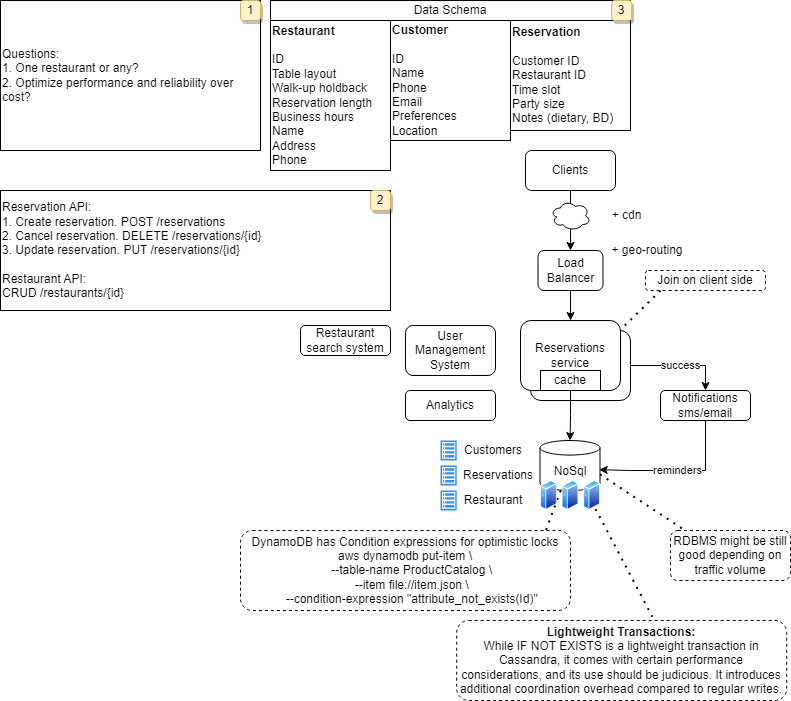

The diagram above was exported from draw.io. Its source (the exported page's mxGraphModel, read from the mxfile embedded in the PNG):
<mxGraphModel dx="988" dy="527" grid="1" gridSize="10" guides="1" tooltips="1" connect="1" arrows="1" fold="1" page="1" pageScale="1" pageWidth="827" pageHeight="1169" math="0" shadow="0">
  <root>
    <mxCell id="0" />
    <mxCell id="1" parent="0" />
    <mxCell id="7qGTJKBD6qKdbUM0u3QY-79" value="" style="endArrow=none;dashed=1;html=1;dashPattern=1 3;strokeWidth=2;rounded=0;entryX=0.925;entryY=0;entryDx=0;entryDy=0;entryPerimeter=0;" edge="1" parent="1" source="7qGTJKBD6qKdbUM0u3QY-14" target="7qGTJKBD6qKdbUM0u3QY-78">
      <mxGeometry width="50" height="50" relative="1" as="geometry">
        <mxPoint x="690" y="500" as="sourcePoint" />
        <mxPoint x="652" y="538" as="targetPoint" />
      </mxGeometry>
    </mxCell>
    <mxCell id="7qGTJKBD6qKdbUM0u3QY-61" value="success" style="edgeStyle=orthogonalEdgeStyle;rounded=0;orthogonalLoop=1;jettySize=auto;html=1;entryX=0.5;entryY=0;entryDx=0;entryDy=0;" edge="1" parent="1" source="7qGTJKBD6qKdbUM0u3QY-58" target="7qGTJKBD6qKdbUM0u3QY-55">
      <mxGeometry relative="1" as="geometry" />
    </mxCell>
    <mxCell id="7qGTJKBD6qKdbUM0u3QY-58" value="" style="rounded=1;whiteSpace=wrap;html=1;" vertex="1" parent="1">
      <mxGeometry x="530" y="330" width="100" height="70" as="geometry" />
    </mxCell>
    <mxCell id="7qGTJKBD6qKdbUM0u3QY-1" value="Questions:&lt;br&gt;1. One restaurant or any?&lt;br&gt;2. Optimize performance and reliability over cost?" style="rounded=0;whiteSpace=wrap;html=1;align=left;" vertex="1" parent="1">
      <mxGeometry width="260" height="150" as="geometry" />
    </mxCell>
    <mxCell id="7qGTJKBD6qKdbUM0u3QY-7" value="Reservation API:&lt;br&gt;1. Create reservation. POST /reservations&lt;br&gt;2. Cancel reservation. DELETE /reservations/{id}&lt;br&gt;3. Update reservation. PUT /reservations/{id}&lt;br&gt;&lt;br&gt;Restaurant API:&amp;nbsp;&lt;br&gt;CRUD /restaurants/{id}" style="rounded=0;whiteSpace=wrap;html=1;align=left;" vertex="1" parent="1">
      <mxGeometry y="190" width="390" height="120" as="geometry" />
    </mxCell>
    <mxCell id="7qGTJKBD6qKdbUM0u3QY-42" style="edgeStyle=orthogonalEdgeStyle;rounded=0;orthogonalLoop=1;jettySize=auto;html=1;" edge="1" parent="1" source="7qGTJKBD6qKdbUM0u3QY-11" target="7qGTJKBD6qKdbUM0u3QY-19">
      <mxGeometry relative="1" as="geometry" />
    </mxCell>
    <mxCell id="7qGTJKBD6qKdbUM0u3QY-11" value="Clients" style="rounded=1;whiteSpace=wrap;html=1;" vertex="1" parent="1">
      <mxGeometry x="525" y="150" width="90" height="40" as="geometry" />
    </mxCell>
    <mxCell id="7qGTJKBD6qKdbUM0u3QY-14" value="NoSql" style="shape=cylinder3;whiteSpace=wrap;html=1;boundedLbl=1;backgroundOutline=1;size=7.285714285714249;" vertex="1" parent="1">
      <mxGeometry x="539.5" y="440" width="60" height="50" as="geometry" />
    </mxCell>
    <mxCell id="7qGTJKBD6qKdbUM0u3QY-60" value="" style="edgeStyle=orthogonalEdgeStyle;rounded=0;orthogonalLoop=1;jettySize=auto;html=1;" edge="1" parent="1" source="7qGTJKBD6qKdbUM0u3QY-19" target="7qGTJKBD6qKdbUM0u3QY-57">
      <mxGeometry relative="1" as="geometry" />
    </mxCell>
    <mxCell id="7qGTJKBD6qKdbUM0u3QY-19" value="Load Balancer" style="whiteSpace=wrap;html=1;rounded=1;" vertex="1" parent="1">
      <mxGeometry x="537.5" y="250" width="65" height="40" as="geometry" />
    </mxCell>
    <mxCell id="7qGTJKBD6qKdbUM0u3QY-25" value="Analytics" style="rounded=1;whiteSpace=wrap;html=1;" vertex="1" parent="1">
      <mxGeometry x="405" y="390" width="90" height="30" as="geometry" />
    </mxCell>
    <mxCell id="7qGTJKBD6qKdbUM0u3QY-26" value="&lt;b&gt;Restaurant&lt;br&gt;&lt;/b&gt;&lt;br&gt;ID&lt;br&gt;Table layout&lt;br&gt;Walk-up holdback&lt;br&gt;Reservation length&lt;br&gt;Business hours&lt;br&gt;Name&lt;br&gt;Address&lt;br&gt;Phone" style="rounded=0;whiteSpace=wrap;html=1;align=left;" vertex="1" parent="1">
      <mxGeometry x="270" y="20" width="120" height="150" as="geometry" />
    </mxCell>
    <mxCell id="7qGTJKBD6qKdbUM0u3QY-28" value="" style="ellipse;shape=cloud;whiteSpace=wrap;html=1;" vertex="1" parent="1">
      <mxGeometry x="550" y="200" width="40" height="30" as="geometry" />
    </mxCell>
    <mxCell id="7qGTJKBD6qKdbUM0u3QY-32" value="1" style="text;html=1;strokeColor=#d6b656;fillColor=#fff2cc;align=center;verticalAlign=middle;whiteSpace=wrap;rounded=1;glass=0;shadow=1;" vertex="1" parent="1">
      <mxGeometry x="240" width="20" height="20" as="geometry" />
    </mxCell>
    <mxCell id="7qGTJKBD6qKdbUM0u3QY-39" value="&lt;b&gt;Customer&lt;br&gt;&lt;/b&gt;&lt;br&gt;ID&lt;br&gt;Name&lt;br&gt;Phone&lt;br&gt;Email&lt;br&gt;Preferences&lt;br&gt;Location" style="rounded=0;whiteSpace=wrap;html=1;align=left;" vertex="1" parent="1">
      <mxGeometry x="390" y="20" width="120" height="120" as="geometry" />
    </mxCell>
    <mxCell id="7qGTJKBD6qKdbUM0u3QY-40" value="&lt;b&gt;Reservation&lt;br&gt;&lt;/b&gt;&lt;br&gt;Customer ID&lt;br&gt;Restaurant ID&lt;br&gt;Time slot&lt;br&gt;Party size&lt;br&gt;Notes (dietary, BD)" style="rounded=0;whiteSpace=wrap;html=1;align=left;" vertex="1" parent="1">
      <mxGeometry x="510" y="20" width="120" height="110" as="geometry" />
    </mxCell>
    <mxCell id="7qGTJKBD6qKdbUM0u3QY-41" value="Data Schema" style="rounded=0;whiteSpace=wrap;html=1;" vertex="1" parent="1">
      <mxGeometry x="270" width="360" height="20" as="geometry" />
    </mxCell>
    <mxCell id="7qGTJKBD6qKdbUM0u3QY-55" value="Notifications&lt;br&gt;sms/email" style="rounded=1;whiteSpace=wrap;html=1;" vertex="1" parent="1">
      <mxGeometry x="660" y="390" width="90" height="30" as="geometry" />
    </mxCell>
    <mxCell id="7qGTJKBD6qKdbUM0u3QY-56" value="User Management System" style="rounded=1;whiteSpace=wrap;html=1;" vertex="1" parent="1">
      <mxGeometry x="405" y="325" width="90" height="50" as="geometry" />
    </mxCell>
    <mxCell id="7qGTJKBD6qKdbUM0u3QY-57" value="Reservations service" style="rounded=1;whiteSpace=wrap;html=1;" vertex="1" parent="1">
      <mxGeometry x="520" y="320" width="100" height="70" as="geometry" />
    </mxCell>
    <mxCell id="7qGTJKBD6qKdbUM0u3QY-59" value="reminders" style="edgeStyle=orthogonalEdgeStyle;rounded=0;orthogonalLoop=1;jettySize=auto;html=1;entryX=0.987;entryY=0.584;entryDx=0;entryDy=0;entryPerimeter=0;" edge="1" parent="1" source="7qGTJKBD6qKdbUM0u3QY-55" target="7qGTJKBD6qKdbUM0u3QY-14">
      <mxGeometry relative="1" as="geometry">
        <Array as="points">
          <mxPoint x="705" y="470" />
          <mxPoint x="630" y="470" />
        </Array>
      </mxGeometry>
    </mxCell>
    <mxCell id="7qGTJKBD6qKdbUM0u3QY-63" style="edgeStyle=orthogonalEdgeStyle;rounded=0;orthogonalLoop=1;jettySize=auto;html=1;" edge="1" parent="1" source="7qGTJKBD6qKdbUM0u3QY-62" target="7qGTJKBD6qKdbUM0u3QY-14">
      <mxGeometry relative="1" as="geometry" />
    </mxCell>
    <mxCell id="7qGTJKBD6qKdbUM0u3QY-62" value="cache" style="rounded=0;whiteSpace=wrap;html=1;" vertex="1" parent="1">
      <mxGeometry x="540" y="370" width="60" height="20" as="geometry" />
    </mxCell>
    <mxCell id="7qGTJKBD6qKdbUM0u3QY-64" value="" style="sketch=0;html=1;aspect=fixed;strokeColor=none;shadow=0;fillColor=#3B8DF1;verticalAlign=top;labelPosition=center;verticalLabelPosition=bottom;shape=mxgraph.gcp2.view_list" vertex="1" parent="1">
      <mxGeometry x="440" y="440" width="16.2" height="20" as="geometry" />
    </mxCell>
    <mxCell id="7qGTJKBD6qKdbUM0u3QY-66" value="Customers" style="text;html=1;strokeColor=none;fillColor=none;align=center;verticalAlign=middle;whiteSpace=wrap;rounded=0;" vertex="1" parent="1">
      <mxGeometry x="461.2" y="435" width="63.8" height="30" as="geometry" />
    </mxCell>
    <mxCell id="7qGTJKBD6qKdbUM0u3QY-67" value="" style="sketch=0;html=1;aspect=fixed;strokeColor=none;shadow=0;fillColor=#3B8DF1;verticalAlign=top;labelPosition=center;verticalLabelPosition=bottom;shape=mxgraph.gcp2.view_list" vertex="1" parent="1">
      <mxGeometry x="440" y="465" width="16.2" height="20" as="geometry" />
    </mxCell>
    <mxCell id="7qGTJKBD6qKdbUM0u3QY-68" value="Reservations" style="text;html=1;strokeColor=none;fillColor=none;align=center;verticalAlign=middle;whiteSpace=wrap;rounded=0;" vertex="1" parent="1">
      <mxGeometry x="466.2" y="460" width="63.8" height="30" as="geometry" />
    </mxCell>
    <mxCell id="7qGTJKBD6qKdbUM0u3QY-69" value="" style="sketch=0;html=1;aspect=fixed;strokeColor=none;shadow=0;fillColor=#3B8DF1;verticalAlign=top;labelPosition=center;verticalLabelPosition=bottom;shape=mxgraph.gcp2.view_list" vertex="1" parent="1">
      <mxGeometry x="440" y="490" width="16.2" height="20" as="geometry" />
    </mxCell>
    <mxCell id="7qGTJKBD6qKdbUM0u3QY-70" value="Restaurant" style="text;html=1;strokeColor=none;fillColor=none;align=center;verticalAlign=middle;whiteSpace=wrap;rounded=0;" vertex="1" parent="1">
      <mxGeometry x="461.2" y="485" width="63.8" height="30" as="geometry" />
    </mxCell>
    <mxCell id="7qGTJKBD6qKdbUM0u3QY-71" value="" style="endArrow=none;dashed=1;html=1;dashPattern=1 3;strokeWidth=2;rounded=0;entryX=1.015;entryY=0.111;entryDx=0;entryDy=0;entryPerimeter=0;" edge="1" parent="1" target="7qGTJKBD6qKdbUM0u3QY-57">
      <mxGeometry width="50" height="50" relative="1" as="geometry">
        <mxPoint x="660" y="290" as="sourcePoint" />
        <mxPoint x="550" y="350" as="targetPoint" />
      </mxGeometry>
    </mxCell>
    <mxCell id="7qGTJKBD6qKdbUM0u3QY-72" value="Join on client side" style="rounded=1;whiteSpace=wrap;html=1;dashed=1;" vertex="1" parent="1">
      <mxGeometry x="645" y="270" width="120" height="20" as="geometry" />
    </mxCell>
    <mxCell id="7qGTJKBD6qKdbUM0u3QY-73" value="+ geo-routing" style="text;html=1;strokeColor=none;fillColor=none;align=center;verticalAlign=middle;whiteSpace=wrap;rounded=0;" vertex="1" parent="1">
      <mxGeometry x="602.5" y="235" width="87.5" height="30" as="geometry" />
    </mxCell>
    <mxCell id="7qGTJKBD6qKdbUM0u3QY-74" value="+ cdn" style="text;html=1;strokeColor=none;fillColor=none;align=center;verticalAlign=middle;whiteSpace=wrap;rounded=0;" vertex="1" parent="1">
      <mxGeometry x="602.5" y="200" width="47.5" height="30" as="geometry" />
    </mxCell>
    <mxCell id="7qGTJKBD6qKdbUM0u3QY-75" value="" style="image;aspect=fixed;perimeter=ellipsePerimeter;html=1;align=center;shadow=0;dashed=0;spacingTop=3;image=img/lib/active_directory/generic_server.svg;" vertex="1" parent="1">
      <mxGeometry x="540" y="480" width="16.8" height="30" as="geometry" />
    </mxCell>
    <mxCell id="7qGTJKBD6qKdbUM0u3QY-76" value="" style="image;aspect=fixed;perimeter=ellipsePerimeter;html=1;align=center;shadow=0;dashed=0;spacingTop=3;image=img/lib/active_directory/generic_server.svg;" vertex="1" parent="1">
      <mxGeometry x="561.6" y="480" width="16.8" height="30" as="geometry" />
    </mxCell>
    <mxCell id="7qGTJKBD6qKdbUM0u3QY-77" value="" style="image;aspect=fixed;perimeter=ellipsePerimeter;html=1;align=center;shadow=0;dashed=0;spacingTop=3;image=img/lib/active_directory/generic_server.svg;" vertex="1" parent="1">
      <mxGeometry x="583.2" y="480" width="16.8" height="30" as="geometry" />
    </mxCell>
    <mxCell id="7qGTJKBD6qKdbUM0u3QY-78" value="&lt;div&gt;DynamoDB has Condition expressions for optimistic locks&lt;br&gt;&lt;/div&gt;&lt;div&gt;aws dynamodb put-item \&lt;/div&gt;&lt;div&gt;&amp;nbsp; &amp;nbsp; --table-name ProductCatalog \&lt;/div&gt;&lt;div&gt;&amp;nbsp; &amp;nbsp; --item file://item.json \&lt;/div&gt;&lt;div&gt;&amp;nbsp; &amp;nbsp; --condition-expression &quot;attribute_not_exists(Id)&quot;&lt;/div&gt;" style="rounded=1;whiteSpace=wrap;html=1;dashed=1;" vertex="1" parent="1">
      <mxGeometry x="240" y="530" width="330" height="80" as="geometry" />
    </mxCell>
    <mxCell id="7qGTJKBD6qKdbUM0u3QY-80" value="" style="endArrow=none;dashed=1;html=1;dashPattern=1 3;strokeWidth=2;rounded=0;entryX=0.124;entryY=0.003;entryDx=0;entryDy=0;entryPerimeter=0;exitX=1;exitY=0;exitDx=0;exitDy=33.857142857142875;exitPerimeter=0;" edge="1" parent="1" source="7qGTJKBD6qKdbUM0u3QY-14" target="7qGTJKBD6qKdbUM0u3QY-81">
      <mxGeometry width="50" height="50" relative="1" as="geometry">
        <mxPoint x="650" y="485" as="sourcePoint" />
        <mxPoint x="681" y="525" as="targetPoint" />
      </mxGeometry>
    </mxCell>
    <mxCell id="7qGTJKBD6qKdbUM0u3QY-81" value="RDBMS might be still good depending on traffic volume" style="rounded=1;whiteSpace=wrap;html=1;dashed=1;" vertex="1" parent="1">
      <mxGeometry x="670" y="530" width="120" height="50" as="geometry" />
    </mxCell>
    <mxCell id="7qGTJKBD6qKdbUM0u3QY-82" value="Restaurant search system" style="rounded=1;whiteSpace=wrap;html=1;" vertex="1" parent="1">
      <mxGeometry x="300" y="325" width="90" height="30" as="geometry" />
    </mxCell>
    <mxCell id="7qGTJKBD6qKdbUM0u3QY-84" value="&lt;div&gt;&lt;b&gt;Lightweight Transactions:&lt;/b&gt;&lt;/div&gt;&lt;div&gt;While IF NOT EXISTS is a lightweight transaction in Cassandra, it comes with certain performance considerations, and its use should be judicious. It introduces additional coordination overhead compared to regular writes.&lt;/div&gt;" style="rounded=1;whiteSpace=wrap;html=1;dashed=1;" vertex="1" parent="1">
      <mxGeometry x="456.2" y="620" width="330" height="80" as="geometry" />
    </mxCell>
    <mxCell id="7qGTJKBD6qKdbUM0u3QY-85" value="" style="endArrow=none;dashed=1;html=1;dashPattern=1 3;strokeWidth=2;rounded=0;entryX=0.593;entryY=-0.046;entryDx=0;entryDy=0;entryPerimeter=0;exitX=0.75;exitY=1;exitDx=0;exitDy=0;" edge="1" parent="1" source="7qGTJKBD6qKdbUM0u3QY-77" target="7qGTJKBD6qKdbUM0u3QY-84">
      <mxGeometry width="50" height="50" relative="1" as="geometry">
        <mxPoint x="585" y="524" as="sourcePoint" />
        <mxPoint x="670" y="580" as="targetPoint" />
      </mxGeometry>
    </mxCell>
    <mxCell id="7qGTJKBD6qKdbUM0u3QY-86" value="2" style="text;html=1;strokeColor=#d6b656;fillColor=#fff2cc;align=center;verticalAlign=middle;whiteSpace=wrap;rounded=1;glass=0;shadow=1;" vertex="1" parent="1">
      <mxGeometry x="370" y="190" width="20" height="20" as="geometry" />
    </mxCell>
    <mxCell id="7qGTJKBD6qKdbUM0u3QY-87" value="3" style="text;html=1;strokeColor=#d6b656;fillColor=#fff2cc;align=center;verticalAlign=middle;whiteSpace=wrap;rounded=1;glass=0;shadow=1;" vertex="1" parent="1">
      <mxGeometry x="611.2" width="20" height="20" as="geometry" />
    </mxCell>
  </root>
</mxGraphModel>